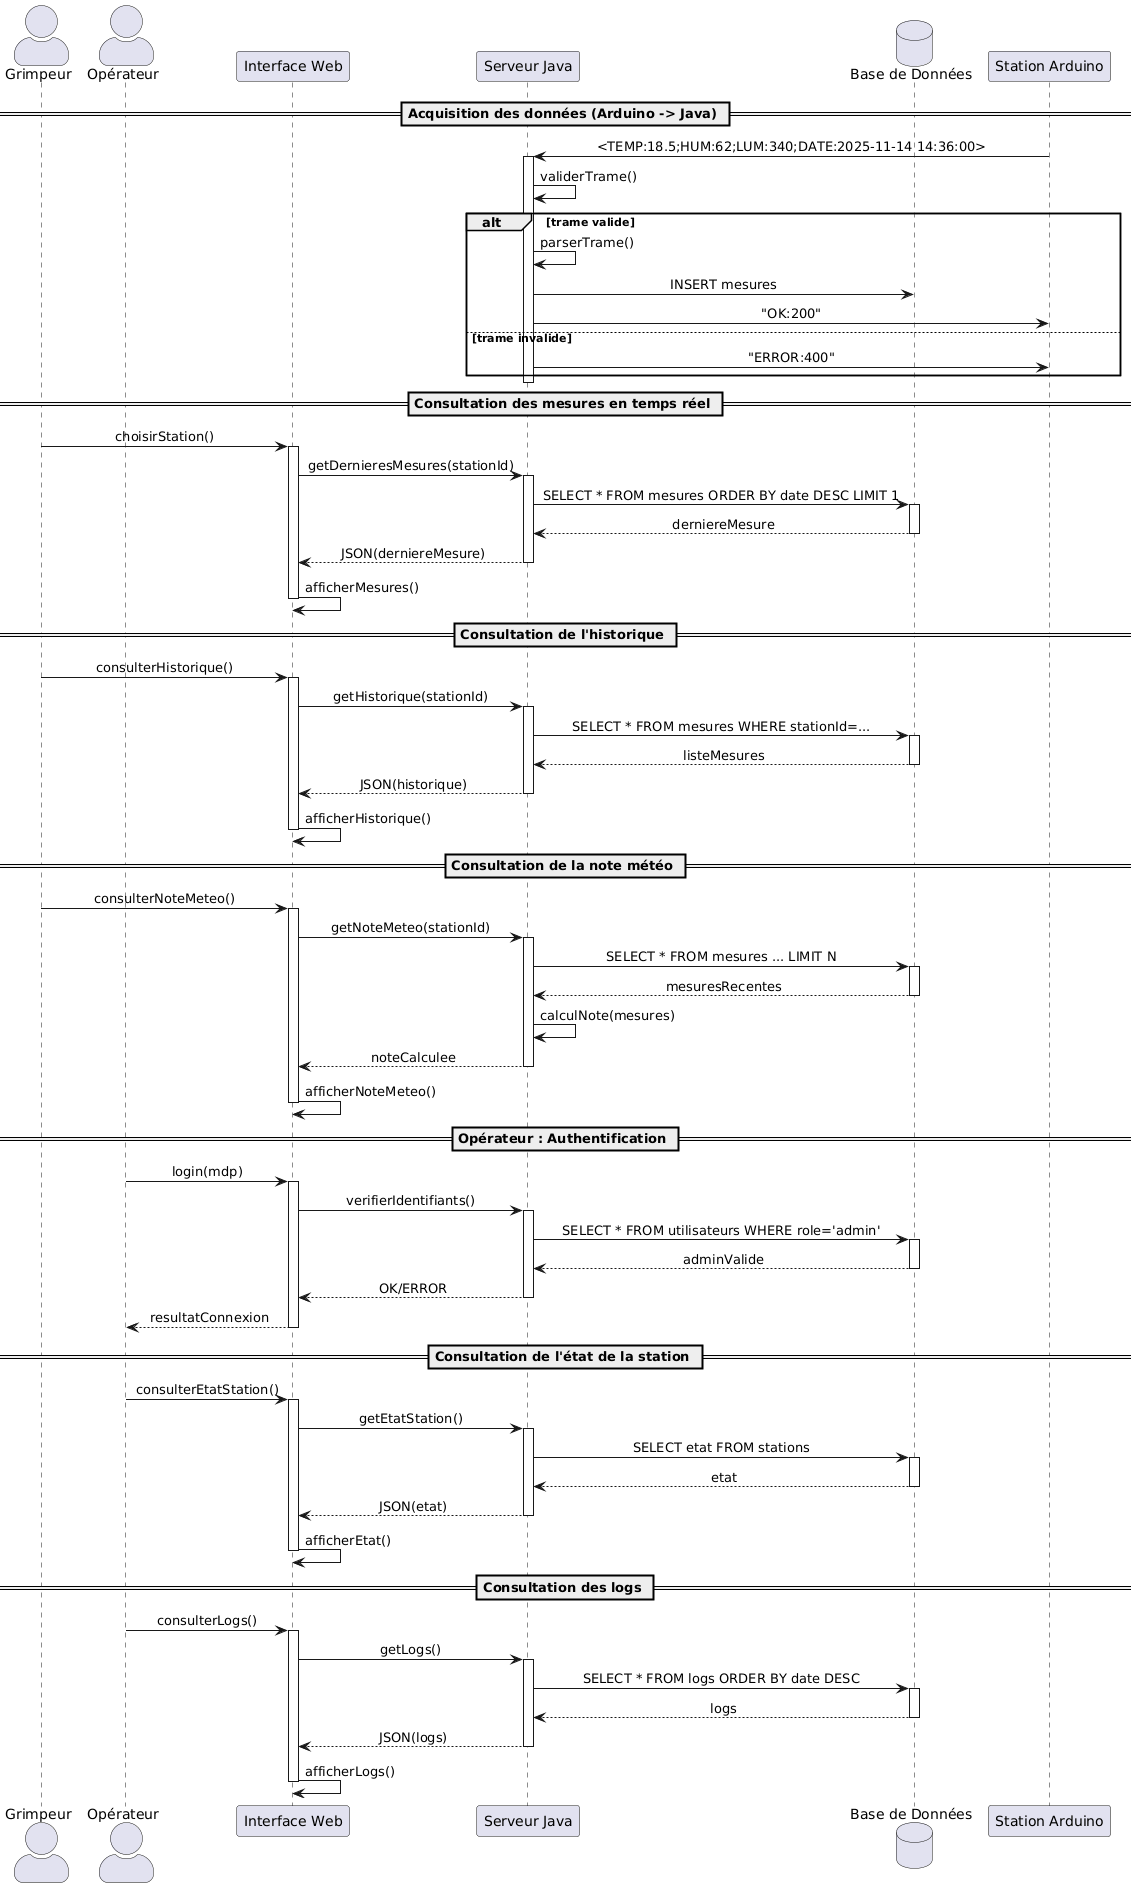

The diagram above was rendered by PlantUML. Its source (embedded in the PNG):
@startuml
skinparam actorStyle awesome
skinparam sequenceMessageAlign center

' Définition des participants
actor "Grimpeur" as Grimpeur
actor "Opérateur" as Operateur
participant "Interface Web" as Web
participant "Serveur Java" as Java
database "Base de Données" as BDD
participant "Station Arduino" as Arduino

' --- SCÉNARIO 1 : Acquisition des données ---
== Acquisition des données (Arduino -> Java) ==
Arduino -> Java : <TEMP:18.5;HUM:62;LUM:340;DATE:2025-11-14 14:36:00>
activate Java

Java -> Java : validerTrame()

alt trame valide
    Java -> Java : parserTrame()
    Java -> BDD : INSERT mesures
    Java -> Arduino : "OK:200"
else trame invalide
    Java -> Arduino : "ERROR:400"
end
deactivate Java

' --- SCÉNARIO 2 : Consultation Temps Réel ---
== Consultation des mesures en temps réel ==
Grimpeur -> Web : choisirStation()
activate Web
Web -> Java : getDernieresMesures(stationId)
activate Java
Java -> BDD : SELECT * FROM mesures ORDER BY date DESC LIMIT 1
activate BDD
BDD --> Java : derniereMesure
deactivate BDD
Java --> Web : JSON(derniereMesure)
deactivate Java
Web -> Web : afficherMesures()
deactivate Web

' --- SCÉNARIO 3 : Historique ---
== Consultation de l'historique ==
Grimpeur -> Web : consulterHistorique()
activate Web
Web -> Java : getHistorique(stationId)
activate Java
Java -> BDD : SELECT * FROM mesures WHERE stationId=...
activate BDD
BDD --> Java : listeMesures
deactivate BDD
Java --> Web : JSON(historique)
deactivate Java
Web -> Web : afficherHistorique()
deactivate Web

' --- SCÉNARIO 4 : Note Météo ---
== Consultation de la note météo ==
Grimpeur -> Web : consulterNoteMeteo()
activate Web
Web -> Java : getNoteMeteo(stationId)
activate Java
Java -> BDD : SELECT * FROM mesures ... LIMIT N
activate BDD
BDD --> Java : mesuresRecentes
deactivate BDD
Java -> Java : calculNote(mesures)
Java --> Web : noteCalculee
deactivate Java
Web -> Web : afficherNoteMeteo()
deactivate Web

' --- SCÉNARIO 5 : Authentification ---
== Opérateur : Authentification ==
Operateur -> Web : login(mdp)
activate Web
Web -> Java : verifierIdentifiants()
activate Java
Java -> BDD : SELECT * FROM utilisateurs WHERE role='admin'
activate BDD
BDD --> Java : adminValide
deactivate BDD
Java --> Web : OK/ERROR
deactivate Java
Web --> Operateur : resultatConnexion
deactivate Web

' --- SCÉNARIO 6 : État Station ---
== Consultation de l'état de la station ==
Operateur -> Web : consulterEtatStation()
activate Web
Web -> Java : getEtatStation()
activate Java
Java -> BDD : SELECT etat FROM stations
activate BDD
BDD --> Java : etat
deactivate BDD
Java --> Web : JSON(etat)
deactivate Java
Web -> Web : afficherEtat()
deactivate Web

' --- SCÉNARIO 7 : Logs ---
== Consultation des logs ==
Operateur -> Web : consulterLogs()
activate Web
Web -> Java : getLogs()
activate Java
Java -> BDD : SELECT * FROM logs ORDER BY date DESC
activate BDD
BDD --> Java : logs
deactivate BDD
Java --> Web : JSON(logs)
deactivate Java
Web -> Web : afficherLogs()
deactivate Web
@enduml